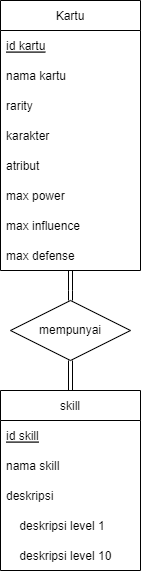

The diagram above was exported from draw.io. Its source (the exported page's mxGraphModel, read from the mxfile embedded in the PNG):
<mxGraphModel dx="894" dy="582" grid="1" gridSize="10" guides="1" tooltips="1" connect="1" arrows="1" fold="1" page="1" pageScale="1" pageWidth="850" pageHeight="1100" math="0" shadow="0">
  <root>
    <mxCell id="0" />
    <mxCell id="1" parent="0" />
    <mxCell id="2" value="" style="edgeStyle=orthogonalEdgeStyle;rounded=0;orthogonalLoop=1;jettySize=auto;html=1;endArrow=none;endFill=0;strokeWidth=1;shape=link;" edge="1" source="19" target="3" parent="1">
      <mxGeometry relative="1" as="geometry" />
    </mxCell>
    <mxCell id="3" value="Kartu" style="swimlane;fontStyle=0;childLayout=stackLayout;horizontal=1;startSize=30;horizontalStack=0;resizeParent=1;resizeParentMax=0;resizeLast=0;collapsible=1;marginBottom=0;" vertex="1" parent="1">
      <mxGeometry x="320" y="50" width="140" height="270" as="geometry" />
    </mxCell>
    <mxCell id="4" value="id kartu" style="text;strokeColor=none;fillColor=none;align=left;verticalAlign=middle;spacingLeft=4;spacingRight=4;overflow=hidden;points=[[0,0.5],[1,0.5]];portConstraint=eastwest;rotatable=0;fontStyle=4" vertex="1" parent="3">
      <mxGeometry y="30" width="140" height="30" as="geometry" />
    </mxCell>
    <mxCell id="5" value="nama kartu" style="text;strokeColor=none;fillColor=none;align=left;verticalAlign=middle;spacingLeft=4;spacingRight=4;overflow=hidden;points=[[0,0.5],[1,0.5]];portConstraint=eastwest;rotatable=0;" vertex="1" parent="3">
      <mxGeometry y="60" width="140" height="30" as="geometry" />
    </mxCell>
    <mxCell id="6" value="rarity" style="text;strokeColor=none;fillColor=none;align=left;verticalAlign=middle;spacingLeft=4;spacingRight=4;overflow=hidden;points=[[0,0.5],[1,0.5]];portConstraint=eastwest;rotatable=0;" vertex="1" parent="3">
      <mxGeometry y="90" width="140" height="30" as="geometry" />
    </mxCell>
    <mxCell id="7" value="karakter" style="text;strokeColor=none;fillColor=none;align=left;verticalAlign=middle;spacingLeft=4;spacingRight=4;overflow=hidden;points=[[0,0.5],[1,0.5]];portConstraint=eastwest;rotatable=0;" vertex="1" parent="3">
      <mxGeometry y="120" width="140" height="30" as="geometry" />
    </mxCell>
    <mxCell id="8" value="atribut" style="text;strokeColor=none;fillColor=none;align=left;verticalAlign=middle;spacingLeft=4;spacingRight=4;overflow=hidden;points=[[0,0.5],[1,0.5]];portConstraint=eastwest;rotatable=0;" vertex="1" parent="3">
      <mxGeometry y="150" width="140" height="30" as="geometry" />
    </mxCell>
    <mxCell id="9" value="max power" style="text;strokeColor=none;fillColor=none;align=left;verticalAlign=middle;spacingLeft=4;spacingRight=4;overflow=hidden;points=[[0,0.5],[1,0.5]];portConstraint=eastwest;rotatable=0;" vertex="1" parent="3">
      <mxGeometry y="180" width="140" height="30" as="geometry" />
    </mxCell>
    <mxCell id="10" value="max influence" style="text;strokeColor=none;fillColor=none;align=left;verticalAlign=middle;spacingLeft=4;spacingRight=4;overflow=hidden;points=[[0,0.5],[1,0.5]];portConstraint=eastwest;rotatable=0;" vertex="1" parent="3">
      <mxGeometry y="210" width="140" height="30" as="geometry" />
    </mxCell>
    <mxCell id="11" value="max defense" style="text;strokeColor=none;fillColor=none;align=left;verticalAlign=middle;spacingLeft=4;spacingRight=4;overflow=hidden;points=[[0,0.5],[1,0.5]];portConstraint=eastwest;rotatable=0;" vertex="1" parent="3">
      <mxGeometry y="240" width="140" height="30" as="geometry" />
    </mxCell>
    <mxCell id="12" value="skill" style="swimlane;fontStyle=0;childLayout=stackLayout;horizontal=1;startSize=30;horizontalStack=0;resizeParent=1;resizeParentMax=0;resizeLast=0;collapsible=1;marginBottom=0;" vertex="1" parent="1">
      <mxGeometry x="320" y="440" width="140" height="180" as="geometry" />
    </mxCell>
    <mxCell id="13" value="id skill" style="text;strokeColor=none;fillColor=none;align=left;verticalAlign=middle;spacingLeft=4;spacingRight=4;overflow=hidden;points=[[0,0.5],[1,0.5]];portConstraint=eastwest;rotatable=0;fontStyle=4" vertex="1" parent="12">
      <mxGeometry y="30" width="140" height="30" as="geometry" />
    </mxCell>
    <mxCell id="14" value="nama skill" style="text;strokeColor=none;fillColor=none;align=left;verticalAlign=middle;spacingLeft=4;spacingRight=4;overflow=hidden;points=[[0,0.5],[1,0.5]];portConstraint=eastwest;rotatable=0;" vertex="1" parent="12">
      <mxGeometry y="60" width="140" height="30" as="geometry" />
    </mxCell>
    <mxCell id="15" value="deskripsi" style="text;strokeColor=none;fillColor=none;align=left;verticalAlign=middle;spacingLeft=4;spacingRight=4;overflow=hidden;points=[[0,0.5],[1,0.5]];portConstraint=eastwest;rotatable=0;" vertex="1" parent="12">
      <mxGeometry y="90" width="140" height="30" as="geometry" />
    </mxCell>
    <mxCell id="16" value="    deskripsi level 1" style="text;strokeColor=none;fillColor=none;align=left;verticalAlign=middle;spacingLeft=4;spacingRight=4;overflow=hidden;points=[[0,0.5],[1,0.5]];portConstraint=eastwest;rotatable=0;" vertex="1" parent="12">
      <mxGeometry y="120" width="140" height="30" as="geometry" />
    </mxCell>
    <mxCell id="17" value="    deskripsi level 10" style="text;strokeColor=none;fillColor=none;align=left;verticalAlign=middle;spacingLeft=4;spacingRight=4;overflow=hidden;points=[[0,0.5],[1,0.5]];portConstraint=eastwest;rotatable=0;" vertex="1" parent="12">
      <mxGeometry y="150" width="140" height="30" as="geometry" />
    </mxCell>
    <mxCell id="18" style="edgeStyle=orthogonalEdgeStyle;rounded=0;orthogonalLoop=1;jettySize=auto;html=1;exitX=0.5;exitY=1;exitDx=0;exitDy=0;entryX=0.5;entryY=0;entryDx=0;entryDy=0;endArrow=none;endFill=0;shape=link;" edge="1" source="19" target="12" parent="1">
      <mxGeometry relative="1" as="geometry" />
    </mxCell>
    <mxCell id="19" value="mempunyai" style="shape=rhombus;perimeter=rhombusPerimeter;whiteSpace=wrap;html=1;align=center;" vertex="1" parent="1">
      <mxGeometry x="330" y="350" width="120" height="60" as="geometry" />
    </mxCell>
  </root>
</mxGraphModel>